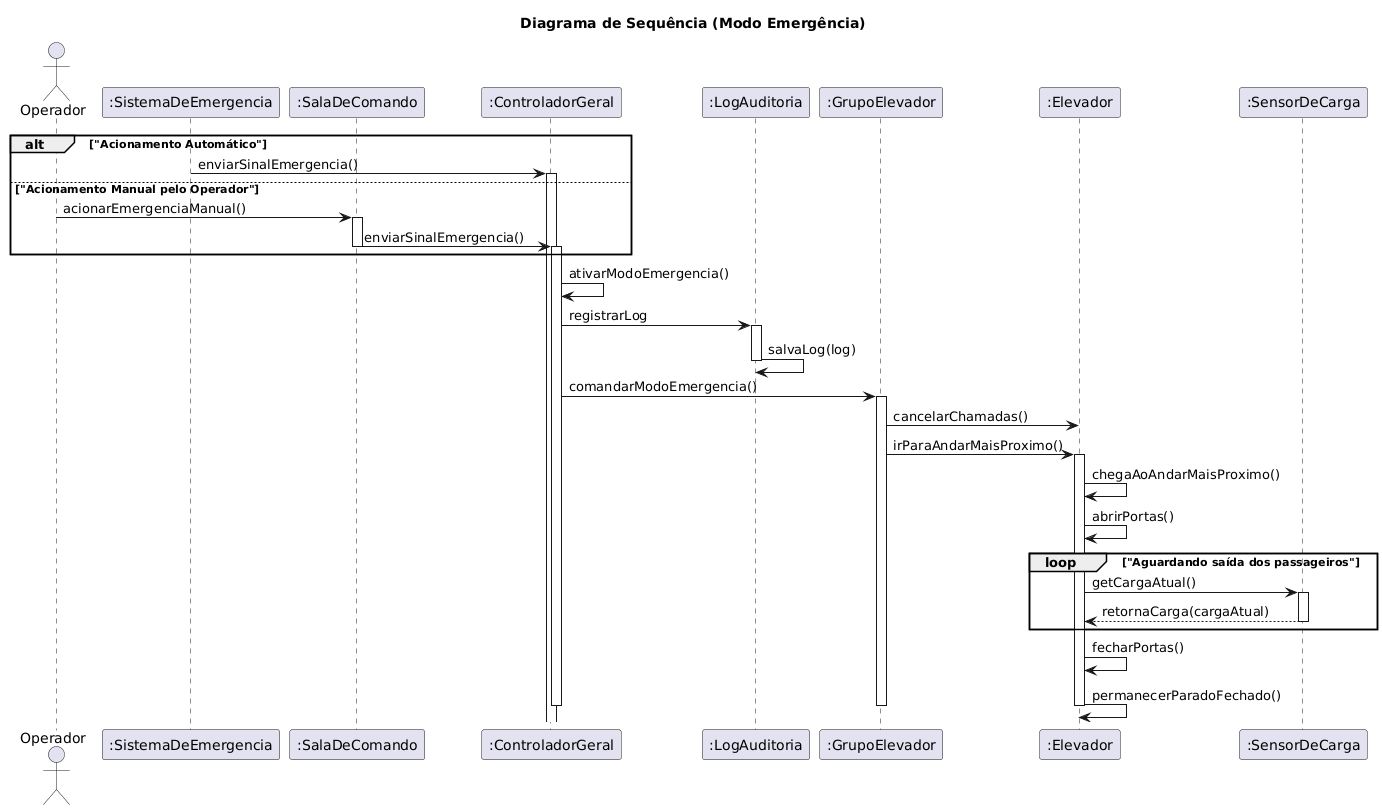

The diagram above was rendered by PlantUML. Its source (embedded in the PNG):
@startuml
title "Diagrama de Sequência (Modo Emergência)"

actor Operador
participant ":SistemaDeEmergencia" as SE
participant ":SalaDeComando" as SC
participant ":ControladorGeral" as CG
participant ":LogAuditoria" as LOG
participant ":GrupoElevador" as GE
participant ":Elevador" as E
participant ":SensorDeCarga" as SENSOR

' --- Bloco ALT para mostrar as duas formas de acionamento ---
alt "Acionamento Automático"
    SE -> CG : enviarSinalEmergencia()
    activate CG

else "Acionamento Manual pelo Operador"
    Operador -> SC : acionarEmergenciaManual()
    activate SC
    SC -> CG : enviarSinalEmergencia()
    deactivate SC
    activate CG
end
' --- Fim do Bloco ALT ---

' --- Fluxo Comum de Emergência ---
CG -> CG : ativarModoEmergencia()

' --- Bloco <<include>> UC10: Registrar Log ---
CG -> LOG : registrarLog
activate LOG
LOG -> LOG : salvaLog(log)
deactivate LOG
' --- Fim Bloco <<include>> UC10 ---

CG -> GE : comandarModoEmergencia()
activate GE
GE -> E : cancelarChamadas()
GE -> E : irParaAndarMaisProximo()
activate E

E -> E : chegaAoAndarMaisProximo()
E -> E : abrirPortas()

' --- Loop para verificar se os passageiros saíram (Requisito R11) ---
loop "Aguardando saída dos passageiros"
    E -> SENSOR : getCargaAtual()
    activate SENSOR
    SENSOR --> E : retornaCarga(cargaAtual)
    deactivate SENSOR
    ' O loop continua até a carga ser 0 (ou um valor mínimo)
end "cargaAtual == 0"

' --- Requisito R11: Fechar as portas após saírem ---
E -> E : fecharPortas()
E -> E : permanecerParadoFechado()
deactivate E
deactivate GE
deactivate CG
@enduml